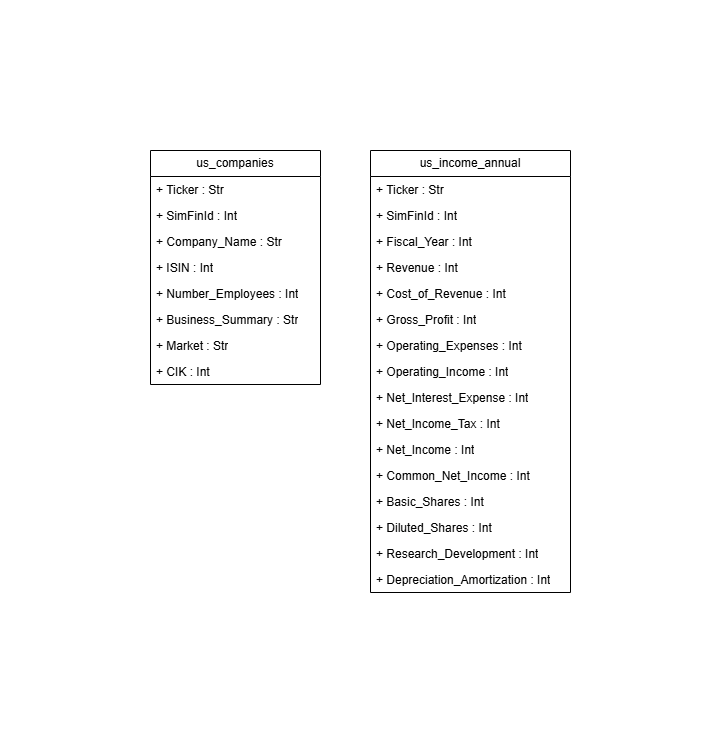

The diagram above was exported from draw.io. Its source (the exported page's mxGraphModel, read from the mxfile embedded in the PNG):
<mxGraphModel dx="1342" dy="737" grid="1" gridSize="10" guides="1" tooltips="1" connect="1" arrows="1" fold="1" page="1" pageScale="1" pageWidth="1100" pageHeight="850" background="none" math="0" shadow="0">
  <root>
    <mxCell id="0" />
    <mxCell id="1" parent="0" />
    <mxCell id="YdgbzWOOG2rYCkcldneH-13" parent="1" style="swimlane;fontStyle=0;childLayout=stackLayout;horizontal=1;startSize=26;fillColor=none;horizontalStack=0;resizeParent=1;resizeParentMax=0;resizeLast=0;collapsible=1;marginBottom=0;whiteSpace=wrap;html=1;" value="us_companies" vertex="1">
      <mxGeometry height="234" width="170" x="60" y="50" as="geometry" />
    </mxCell>
    <mxCell id="YdgbzWOOG2rYCkcldneH-14" parent="YdgbzWOOG2rYCkcldneH-13" style="text;strokeColor=none;fillColor=none;align=left;verticalAlign=top;spacingLeft=4;spacingRight=4;overflow=hidden;rotatable=0;points=[[0,0.5],[1,0.5]];portConstraint=eastwest;whiteSpace=wrap;html=1;" value="+ Ticker : Str" vertex="1">
      <mxGeometry height="26" width="170" y="26" as="geometry" />
    </mxCell>
    <mxCell id="YdgbzWOOG2rYCkcldneH-15" parent="YdgbzWOOG2rYCkcldneH-13" style="text;strokeColor=none;fillColor=none;align=left;verticalAlign=top;spacingLeft=4;spacingRight=4;overflow=hidden;rotatable=0;points=[[0,0.5],[1,0.5]];portConstraint=eastwest;whiteSpace=wrap;html=1;" value="+ SimFinId : Int" vertex="1">
      <mxGeometry height="26" width="170" y="52" as="geometry" />
    </mxCell>
    <mxCell id="YdgbzWOOG2rYCkcldneH-16" parent="YdgbzWOOG2rYCkcldneH-13" style="text;strokeColor=none;fillColor=none;align=left;verticalAlign=top;spacingLeft=4;spacingRight=4;overflow=hidden;rotatable=0;points=[[0,0.5],[1,0.5]];portConstraint=eastwest;whiteSpace=wrap;html=1;" value="+ Company_Name : Str" vertex="1">
      <mxGeometry height="26" width="170" y="78" as="geometry" />
    </mxCell>
    <mxCell id="YdgbzWOOG2rYCkcldneH-20" parent="YdgbzWOOG2rYCkcldneH-13" style="text;strokeColor=none;fillColor=none;align=left;verticalAlign=top;spacingLeft=4;spacingRight=4;overflow=hidden;rotatable=0;points=[[0,0.5],[1,0.5]];portConstraint=eastwest;whiteSpace=wrap;html=1;" value="+ ISIN : Int" vertex="1">
      <mxGeometry height="26" width="170" y="104" as="geometry" />
    </mxCell>
    <mxCell id="YdgbzWOOG2rYCkcldneH-17" parent="YdgbzWOOG2rYCkcldneH-13" style="text;strokeColor=none;fillColor=none;align=left;verticalAlign=top;spacingLeft=4;spacingRight=4;overflow=hidden;rotatable=0;points=[[0,0.5],[1,0.5]];portConstraint=eastwest;whiteSpace=wrap;html=1;" value="+&amp;nbsp;Number_Employees : Int" vertex="1">
      <mxGeometry height="26" width="170" y="130" as="geometry" />
    </mxCell>
    <mxCell id="YdgbzWOOG2rYCkcldneH-18" parent="YdgbzWOOG2rYCkcldneH-13" style="text;strokeColor=none;fillColor=none;align=left;verticalAlign=top;spacingLeft=4;spacingRight=4;overflow=hidden;rotatable=0;points=[[0,0.5],[1,0.5]];portConstraint=eastwest;whiteSpace=wrap;html=1;" value="+&amp;nbsp;Business_Summary : Str" vertex="1">
      <mxGeometry height="26" width="170" y="156" as="geometry" />
    </mxCell>
    <mxCell id="YdgbzWOOG2rYCkcldneH-19" parent="YdgbzWOOG2rYCkcldneH-13" style="text;strokeColor=none;fillColor=none;align=left;verticalAlign=top;spacingLeft=4;spacingRight=4;overflow=hidden;rotatable=0;points=[[0,0.5],[1,0.5]];portConstraint=eastwest;whiteSpace=wrap;html=1;" value="+&amp;nbsp;Market : Str" vertex="1">
      <mxGeometry height="26" width="170" y="182" as="geometry" />
    </mxCell>
    <mxCell id="YdgbzWOOG2rYCkcldneH-21" parent="YdgbzWOOG2rYCkcldneH-13" style="text;strokeColor=none;fillColor=none;align=left;verticalAlign=top;spacingLeft=4;spacingRight=4;overflow=hidden;rotatable=0;points=[[0,0.5],[1,0.5]];portConstraint=eastwest;whiteSpace=wrap;html=1;" value="+ CIK : Int" vertex="1">
      <mxGeometry height="26" width="170" y="208" as="geometry" />
    </mxCell>
    <mxCell id="tCuyG327JVWTzVuvR13X-1" parent="1" style="swimlane;fontStyle=0;childLayout=stackLayout;horizontal=1;startSize=26;fillColor=none;horizontalStack=0;resizeParent=1;resizeParentMax=0;resizeLast=0;collapsible=1;marginBottom=0;whiteSpace=wrap;html=1;" value="us_income_annual" vertex="1">
      <mxGeometry height="442" width="200" x="280" y="50" as="geometry" />
    </mxCell>
    <mxCell id="tCuyG327JVWTzVuvR13X-2" parent="tCuyG327JVWTzVuvR13X-1" style="text;strokeColor=none;fillColor=none;align=left;verticalAlign=top;spacingLeft=4;spacingRight=4;overflow=hidden;rotatable=0;points=[[0,0.5],[1,0.5]];portConstraint=eastwest;whiteSpace=wrap;html=1;" value="+ Ticker : Str" vertex="1">
      <mxGeometry height="26" width="200" y="26" as="geometry" />
    </mxCell>
    <mxCell id="tCuyG327JVWTzVuvR13X-3" parent="tCuyG327JVWTzVuvR13X-1" style="text;strokeColor=none;fillColor=none;align=left;verticalAlign=top;spacingLeft=4;spacingRight=4;overflow=hidden;rotatable=0;points=[[0,0.5],[1,0.5]];portConstraint=eastwest;whiteSpace=wrap;html=1;" value="+ SimFinId : Int" vertex="1">
      <mxGeometry height="26" width="200" y="52" as="geometry" />
    </mxCell>
    <mxCell id="tCuyG327JVWTzVuvR13X-4" parent="tCuyG327JVWTzVuvR13X-1" style="text;strokeColor=none;fillColor=none;align=left;verticalAlign=top;spacingLeft=4;spacingRight=4;overflow=hidden;rotatable=0;points=[[0,0.5],[1,0.5]];portConstraint=eastwest;whiteSpace=wrap;html=1;" value="+ Fiscal_Year : Int" vertex="1">
      <mxGeometry height="26" width="200" y="78" as="geometry" />
    </mxCell>
    <mxCell id="tCuyG327JVWTzVuvR13X-5" parent="tCuyG327JVWTzVuvR13X-1" style="text;strokeColor=none;fillColor=none;align=left;verticalAlign=top;spacingLeft=4;spacingRight=4;overflow=hidden;rotatable=0;points=[[0,0.5],[1,0.5]];portConstraint=eastwest;whiteSpace=wrap;html=1;" value="+&amp;nbsp;Revenue : Int" vertex="1">
      <mxGeometry height="26" width="200" y="104" as="geometry" />
    </mxCell>
    <mxCell id="tCuyG327JVWTzVuvR13X-6" parent="tCuyG327JVWTzVuvR13X-1" style="text;strokeColor=none;fillColor=none;align=left;verticalAlign=top;spacingLeft=4;spacingRight=4;overflow=hidden;rotatable=0;points=[[0,0.5],[1,0.5]];portConstraint=eastwest;whiteSpace=wrap;html=1;" value="+ Cost_of_Revenue : Int" vertex="1">
      <mxGeometry height="26" width="200" y="130" as="geometry" />
    </mxCell>
    <mxCell id="tCuyG327JVWTzVuvR13X-7" parent="tCuyG327JVWTzVuvR13X-1" style="text;strokeColor=none;fillColor=none;align=left;verticalAlign=top;spacingLeft=4;spacingRight=4;overflow=hidden;rotatable=0;points=[[0,0.5],[1,0.5]];portConstraint=eastwest;whiteSpace=wrap;html=1;" value="+&amp;nbsp;Gross_Profit : Int" vertex="1">
      <mxGeometry height="26" width="200" y="156" as="geometry" />
    </mxCell>
    <mxCell id="tCuyG327JVWTzVuvR13X-8" parent="tCuyG327JVWTzVuvR13X-1" style="text;strokeColor=none;fillColor=none;align=left;verticalAlign=top;spacingLeft=4;spacingRight=4;overflow=hidden;rotatable=0;points=[[0,0.5],[1,0.5]];portConstraint=eastwest;whiteSpace=wrap;html=1;" value="+&amp;nbsp;Operating_Expenses : Int" vertex="1">
      <mxGeometry height="26" width="200" y="182" as="geometry" />
    </mxCell>
    <mxCell id="tCuyG327JVWTzVuvR13X-9" parent="tCuyG327JVWTzVuvR13X-1" style="text;strokeColor=none;fillColor=none;align=left;verticalAlign=top;spacingLeft=4;spacingRight=4;overflow=hidden;rotatable=0;points=[[0,0.5],[1,0.5]];portConstraint=eastwest;whiteSpace=wrap;html=1;" value="+ Operating_Income : Int" vertex="1">
      <mxGeometry height="26" width="200" y="208" as="geometry" />
    </mxCell>
    <mxCell id="tCuyG327JVWTzVuvR13X-12" parent="tCuyG327JVWTzVuvR13X-1" style="text;strokeColor=none;fillColor=none;align=left;verticalAlign=top;spacingLeft=4;spacingRight=4;overflow=hidden;rotatable=0;points=[[0,0.5],[1,0.5]];portConstraint=eastwest;whiteSpace=wrap;html=1;" value="+&amp;nbsp;Net_Interest_Expense : Int" vertex="1">
      <mxGeometry height="26" width="200" y="234" as="geometry" />
    </mxCell>
    <mxCell id="tCuyG327JVWTzVuvR13X-11" parent="tCuyG327JVWTzVuvR13X-1" style="text;strokeColor=none;fillColor=none;align=left;verticalAlign=top;spacingLeft=4;spacingRight=4;overflow=hidden;rotatable=0;points=[[0,0.5],[1,0.5]];portConstraint=eastwest;whiteSpace=wrap;html=1;" value="+&amp;nbsp;Net_Income_Tax : Int" vertex="1">
      <mxGeometry height="26" width="200" y="260" as="geometry" />
    </mxCell>
    <mxCell id="tCuyG327JVWTzVuvR13X-10" parent="tCuyG327JVWTzVuvR13X-1" style="text;strokeColor=none;fillColor=none;align=left;verticalAlign=top;spacingLeft=4;spacingRight=4;overflow=hidden;rotatable=0;points=[[0,0.5],[1,0.5]];portConstraint=eastwest;whiteSpace=wrap;html=1;" value="+&amp;nbsp;Net_Income : Int" vertex="1">
      <mxGeometry height="26" width="200" y="286" as="geometry" />
    </mxCell>
    <mxCell id="tCuyG327JVWTzVuvR13X-14" parent="tCuyG327JVWTzVuvR13X-1" style="text;strokeColor=none;fillColor=none;align=left;verticalAlign=top;spacingLeft=4;spacingRight=4;overflow=hidden;rotatable=0;points=[[0,0.5],[1,0.5]];portConstraint=eastwest;whiteSpace=wrap;html=1;" value="+&amp;nbsp;Common_Net_Income : Int" vertex="1">
      <mxGeometry height="26" width="200" y="312" as="geometry" />
    </mxCell>
    <mxCell id="tCuyG327JVWTzVuvR13X-13" parent="tCuyG327JVWTzVuvR13X-1" style="text;strokeColor=none;fillColor=none;align=left;verticalAlign=top;spacingLeft=4;spacingRight=4;overflow=hidden;rotatable=0;points=[[0,0.5],[1,0.5]];portConstraint=eastwest;whiteSpace=wrap;html=1;" value="+&amp;nbsp;Basic_Shares : Int" vertex="1">
      <mxGeometry height="26" width="200" y="338" as="geometry" />
    </mxCell>
    <mxCell id="tCuyG327JVWTzVuvR13X-16" parent="tCuyG327JVWTzVuvR13X-1" style="text;strokeColor=none;fillColor=none;align=left;verticalAlign=top;spacingLeft=4;spacingRight=4;overflow=hidden;rotatable=0;points=[[0,0.5],[1,0.5]];portConstraint=eastwest;whiteSpace=wrap;html=1;" value="+&amp;nbsp;Diluted_Shares : Int" vertex="1">
      <mxGeometry height="26" width="200" y="364" as="geometry" />
    </mxCell>
    <mxCell id="tCuyG327JVWTzVuvR13X-15" parent="tCuyG327JVWTzVuvR13X-1" style="text;strokeColor=none;fillColor=none;align=left;verticalAlign=top;spacingLeft=4;spacingRight=4;overflow=hidden;rotatable=0;points=[[0,0.5],[1,0.5]];portConstraint=eastwest;whiteSpace=wrap;html=1;" value="+&amp;nbsp;Research_Development : Int" vertex="1">
      <mxGeometry height="26" width="200" y="390" as="geometry" />
    </mxCell>
    <mxCell id="tCuyG327JVWTzVuvR13X-18" parent="tCuyG327JVWTzVuvR13X-1" style="text;strokeColor=none;fillColor=none;align=left;verticalAlign=top;spacingLeft=4;spacingRight=4;overflow=hidden;rotatable=0;points=[[0,0.5],[1,0.5]];portConstraint=eastwest;whiteSpace=wrap;html=1;" value="+&amp;nbsp;Depreciation_Amortization : Int" vertex="1">
      <mxGeometry height="26" width="200" y="416" as="geometry" />
    </mxCell>
  </root>
</mxGraphModel>